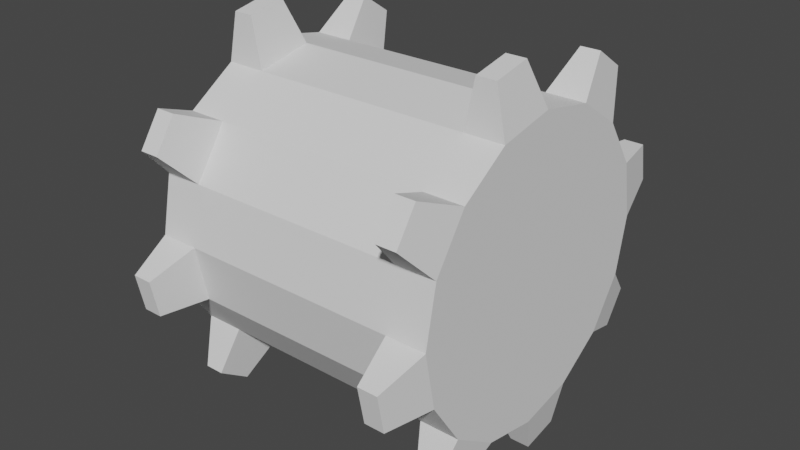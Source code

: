 # Source: drivewheel001.blend  (saved by Blender 2.80.75; exported with 4.5.12 LTS)
import bpy
from mathutils import Matrix  # noqa: F401  (used for matrix-valued properties, if any)

bpy.ops.wm.read_factory_settings(use_empty=True)
scene = bpy.context.scene
scene.name = 'Scene'

# ---- collections
col_collection = bpy.data.collections.new('Collection'); scene.collection.children.link(col_collection)

# ---- world
world_world = bpy.data.worlds.new('World'); scene.world = world_world
world_world.use_nodes = True; world_world.node_tree.nodes.clear()
_N = world_world.node_tree.nodes; _L = world_world.node_tree.links
n0 = _N.new('ShaderNodeOutputWorld'); n0.name = 'World Output'; n0.location = (300, 300)
n1 = _N.new('ShaderNodeBackground'); n1.name = 'Background'; n1.location = (10, 300)
n1.inputs[0].default_value = (0.05088, 0.05088, 0.05088, 1.0)
_L.new(n1.outputs[0], n0.inputs[0])
n0.is_active_output = True
world_world.color = (0.05088, 0.05088, 0.05088)
world_world.use_sun_shadow = False
world_world.sun_shadow_jitter_overblur = 0.0

# ---- meshes
me_cylinder = bpy.data.meshes.new('Cylinder')
me_cylinder.from_pydata([(0.0, 1.0, -1.0), (0.0, 1.0, 1.0), (0.3827, 0.9239, -1.0), (0.3827, 0.9239, 1.0), (0.7071, 0.7071, -1.0), (0.7071, 0.7071, 1.0), (0.9239, 0.3827, -1.0), (0.9239, 0.3827, 1.0), (1.0, -4.371e-08, -1.0), (1.0, -4.371e-08, 1.0), (0.9239, -0.3827, -1.0), (0.9239, -0.3827, 1.0), (0.7071, -0.7071, -1.0), (0.7071, -0.7071, 1.0), (0.3827, -0.9239, -1.0), (0.3827, -0.9239, 1.0), (1.51e-07, -1.0, -1.0), (1.51e-07, -1.0, 1.0), (-0.3827, -0.9239, -1.0), (-0.3827, -0.9239, 1.0), (-0.7071, -0.7071, -1.0), (-0.7071, -0.7071, 1.0), (-0.9239, -0.3827, -1.0), (-0.9239, -0.3827, 1.0), (-1.0, 1.192e-08, -1.0), (-1.0, 1.192e-08, 1.0), (-0.9239, 0.3827, -1.0), (-0.9239, 0.3827, 1.0), (-0.7071, 0.7071, -1.0), (-0.7071, 0.7071, 1.0), (-0.3827, 0.9239, -1.0), (-0.3827, 0.9239, 1.0), (-3.053e-08, 1.0, -0.7377), (3.053e-08, 1.0, 0.7377), (0.3827, 0.9239, 0.7377), (0.3827, 0.9239, -0.7377), (0.7071, 0.7071, 0.7377), (0.7071, 0.7071, -0.7377), (0.9239, 0.3827, 0.7377), (0.9239, 0.3827, -0.7377), (1.0, -4.371e-08, 0.7377), (1.0, -4.371e-08, -0.7377), (0.9239, -0.3827, 0.7377), (0.9239, -0.3827, -0.7377), (0.7071, -0.7071, 0.7377), (0.7071, -0.7071, -0.7377), (0.3827, -0.9239, 0.7377), (0.3827, -0.9239, -0.7377), (1.815e-07, -1.0, 0.7377), (1.205e-07, -1.0, -0.7377), (-0.3827, -0.9239, 0.7377), (-0.3827, -0.9239, -0.7377), (-0.7071, -0.7071, 0.7377), (-0.7071, -0.7071, -0.7377), (-0.9239, -0.3827, 0.7377), (-0.9239, -0.3827, -0.7377), (-1.0, 1.192e-08, 0.7377), (-1.0, 1.192e-08, -0.7377), (-0.9239, 0.3827, 0.7377), (-0.9239, 0.3827, -0.7377), (-0.7071, 0.7071, 0.7377), (-0.7071, 0.7071, -0.7377), (-0.3827, 0.9239, 0.7377), (-0.3827, 0.9239, -0.7377), (-0.1264, 1.296, 0.8033), (-0.1264, 1.296, 0.9344), (0.6128, 1.149, -0.8033), (0.6128, 1.149, -0.9344), (0.8271, 1.006, -0.9344), (0.8271, 1.006, 0.9344), (0.6128, 1.149, 0.9344), (0.8271, 1.006, -0.8033), (1.246, 0.3792, -0.8033), (1.246, 0.3792, -0.9344), (1.296, 0.1264, -0.9344), (1.296, 0.1264, 0.9344), (1.246, 0.3792, 0.9344), (1.296, 0.1264, -0.8033), (1.149, -0.6128, -0.8033), (1.149, -0.6128, -0.9344), (1.006, -0.8271, -0.9344), (1.006, -0.8271, 0.9344), (1.149, -0.6128, 0.9344), (1.006, -0.8271, -0.8033), (0.3792, -1.246, -0.8033), (0.3792, -1.246, -0.9344), (0.1264, -1.296, -0.9344), (0.1264, -1.296, 0.9344), (0.3792, -1.246, 0.9344), (0.1264, -1.296, -0.8033), (-0.6128, -1.149, -0.8033), (-0.6128, -1.149, -0.9344), (-0.8271, -1.006, -0.9344), (-0.8271, -1.006, 0.9344), (-0.6128, -1.149, 0.9344), (-0.8271, -1.006, -0.8033), (-1.246, -0.3792, -0.8033), (-1.246, -0.3792, -0.9344), (-1.296, -0.1264, -0.9344), (-1.296, -0.1264, 0.9344), (-1.246, -0.3792, 0.9344), (-1.296, -0.1264, -0.8033), (-1.149, 0.6128, -0.8033), (-1.149, 0.6128, -0.9344), (-1.006, 0.8271, -0.9344), (-1.006, 0.8271, 0.9344), (-1.149, 0.6128, 0.9344), (-1.006, 0.8271, -0.8033), (-0.3792, 1.246, -0.8033), (-0.3792, 1.246, -0.9344), (-0.1264, 1.296, -0.9344), (-0.3792, 1.246, 0.9344), (-0.1264, 1.296, -0.8033), (0.6128, 1.149, 0.8033), (0.8271, 1.006, 0.8033), (1.246, 0.3792, 0.8033), (1.296, 0.1264, 0.8033), (1.149, -0.6128, 0.8033), (1.006, -0.8271, 0.8033), (0.3792, -1.246, 0.8033), (0.1264, -1.296, 0.8033), (-0.6128, -1.149, 0.8033), (-0.8271, -1.006, 0.8033), (-1.246, -0.3792, 0.8033), (-1.296, -0.1264, 0.8033), (-1.149, 0.6128, 0.8033), (-1.006, 0.8271, 0.8033), (-0.3792, 1.246, 0.8033)], [], [(33, 1, 3, 34), (39, 41, 77, 72), (36, 5, 7, 38), (49, 16, 86, 89), (40, 9, 11, 42), (34, 3, 70, 113), (44, 13, 15, 46), (29, 60, 126, 105), (48, 17, 19, 50), (15, 17, 87, 88), (52, 21, 23, 54), (44, 42, 117, 118), (56, 25, 27, 58), (16, 14, 85, 86), (3, 1, 31, 29, 27, 25, 23, 21, 19, 17, 15, 13, 11, 9, 7, 5), (60, 29, 31, 62), (32, 0, 110, 112), (0, 2, 4, 6, 8, 10, 12, 14, 16, 18, 20, 22, 24, 26, 28, 30), (58, 27, 106, 125), (63, 62, 33, 32), (28, 61, 63, 30), (61, 60, 62, 63), (43, 45, 83, 78), (59, 58, 60, 61), (24, 57, 59, 26), (57, 56, 58, 59), (14, 47, 84, 85), (55, 54, 56, 57), (20, 53, 55, 22), (53, 52, 54, 55), (31, 1, 65, 111), (51, 50, 52, 53), (16, 49, 51, 18), (49, 48, 50, 51), (0, 30, 109, 110), (47, 46, 48, 49), (12, 45, 47, 14), (45, 44, 46, 47), (25, 56, 124, 99), (43, 42, 44, 45), (8, 41, 43, 10), (41, 40, 42, 43), (30, 63, 108, 109), (39, 38, 40, 41), (4, 37, 39, 6), (37, 36, 38, 39), (48, 46, 119, 120), (35, 34, 36, 37), (0, 32, 35, 2), (32, 33, 34, 35), (113, 70, 69, 114), (115, 76, 75, 116), (117, 82, 81, 118), (119, 88, 87, 120), (121, 94, 93, 122), (123, 100, 99, 124), (125, 106, 105, 126), (127, 111, 65, 64), (109, 108, 112, 110), (103, 102, 107, 104), (97, 96, 101, 98), (91, 90, 95, 92), (85, 84, 89, 86), (79, 78, 83, 80), (73, 72, 77, 74), (67, 66, 71, 68), (62, 31, 111, 127), (5, 36, 114, 69), (40, 38, 115, 116), (18, 51, 90, 91), (63, 32, 112, 108), (38, 7, 76, 115), (20, 18, 91, 92), (1, 33, 64, 65), (33, 62, 127, 64), (19, 21, 93, 94), (2, 35, 66, 67), (35, 37, 71, 66), (9, 40, 116, 75), (53, 20, 92, 95), (4, 2, 67, 68), (36, 34, 113, 114), (3, 5, 69, 70), (59, 61, 107, 102), (42, 11, 82, 117), (37, 4, 68, 71), (60, 58, 125, 126), (22, 55, 96, 97), (13, 44, 118, 81), (24, 22, 97, 98), (23, 25, 99, 100), (6, 39, 72, 73), (55, 57, 101, 96), (46, 15, 88, 119), (57, 24, 98, 101), (8, 6, 73, 74), (56, 54, 123, 124), (7, 9, 75, 76), (17, 48, 120, 87), (41, 8, 74, 77), (26, 59, 102, 103), (51, 53, 95, 90), (50, 19, 94, 121), (28, 26, 103, 104), (52, 50, 121, 122), (27, 29, 105, 106), (10, 43, 78, 79), (21, 52, 122, 93), (61, 28, 104, 107), (12, 10, 79, 80), (11, 13, 81, 82), (47, 49, 89, 84), (54, 23, 100, 123), (45, 12, 80, 83)])
_uv = me_cylinder.uv_layers.new(name='UVMap')
_uv.uv.foreach_set('vector', [1.0, 0.8333, 1.0, 1.0, 0.9375, 1.0, 0.9375, 0.8333, 0.8125, 0.6667, 0.75, 0.6667, 0.75, 0.6667, 0.8125, 0.6667, 0.875, 0.8333, 0.875, 1.0, 0.8125, 1.0, 0.8125, 0.8333, 0.5, 0.6667, 0.5, 0.5, 0.5, 0.5, 0.5, 0.6667, 0.75, 0.8333, 0.75, 1.0, 0.6875, 1.0, 0.6875, 0.8333, 0.9375, 0.8333, 0.9375, 1.0, 0.9375, 1.0, 0.9375, 0.8333, 0.625, 0.8333, 0.625, 1.0, 0.5625, 1.0, 0.5625, 0.8333, 0.125, 1.0, 0.125, 0.8333, 0.125, 0.8333, 0.125, 1.0, 0.5, 0.8333, 0.5, 1.0, 0.4375, 1.0, 0.4375, 0.8333, 0.3418, 0.02827, 0.25, 0.01, 0.25, 0.01, 0.3418, 0.02827, 0.375, 0.8333, 0.375, 1.0, 0.3125, 1.0, 0.3125, 0.8333, 0.625, 0.8333, 0.6875, 0.8333, 0.6875, 0.8333, 0.625, 0.8333, 0.25, 0.8333, 0.25, 1.0, 0.1875, 1.0, 0.1875, 0.8333, 0.75, 0.01, 0.8418, 0.02827, 0.8418, 0.02827, 0.75, 0.01, 0.3418, 0.4717, 0.25, 0.49, 0.1582, 0.4717, 0.08029, 0.4197, 0.02827, 0.3418, 0.01, 0.25, 0.02827, 0.1582, 0.08029, 0.08029, 0.1582, 0.02827, 0.25, 0.01, 0.3418, 0.02827, 0.4197, 0.08029, 0.4717, 0.1582, 0.49, 0.25, 0.4717, 0.3418, 0.4197, 0.4197, 0.125, 0.8333, 0.125, 1.0, 0.0625, 1.0, 0.0625, 0.8333, 1.0, 0.6667, 1.0, 0.5, 1.0, 0.5, 1.0, 0.6667, 0.75, 0.49, 0.8418, 0.4717, 0.9197, 0.4197, 0.9717, 0.3418, 0.99, 0.25, 0.9717, 0.1582, 0.9197, 0.08029, 0.8418, 0.02827, 0.75, 0.01, 0.6582, 0.02827, 0.5803, 0.08029, 0.5283, 0.1582, 0.51, 0.25, 0.5283, 0.3418, 0.5803, 0.4197, 0.6582, 0.4717, 0.1875, 0.8333, 0.1875, 1.0, 0.1875, 1.0, 0.1875, 0.8333, 0.0625, 0.6667, 0.0625, 0.8333, 0.0, 0.8333, 0.0, 0.6667, 0.125, 0.5, 0.125, 0.6667, 0.0625, 0.6667, 0.0625, 0.5, 0.125, 0.6667, 0.125, 0.8333, 0.0625, 0.8333, 0.0625, 0.6667, 0.6875, 0.6667, 0.625, 0.6667, 0.625, 0.6667, 0.6875, 0.6667, 0.1875, 0.6667, 0.1875, 0.8333, 0.125, 0.8333, 0.125, 0.6667, 0.25, 0.5, 0.25, 0.6667, 0.1875, 0.6667, 0.1875, 0.5, 0.25, 0.6667, 0.25, 0.8333, 0.1875, 0.8333, 0.1875, 0.6667, 0.5625, 0.5, 0.5625, 0.6667, 0.5625, 0.6667, 0.5625, 0.5, 0.3125, 0.6667, 0.3125, 0.8333, 0.25, 0.8333, 0.25, 0.6667, 0.375, 0.5, 0.375, 0.6667, 0.3125, 0.6667, 0.3125, 0.5, 0.375, 0.6667, 0.375, 0.8333, 0.3125, 0.8333, 0.3125, 0.6667, 0.1582, 0.4717, 0.25, 0.49, 0.25, 0.49, 0.1582, 0.4717, 0.4375, 0.6667, 0.4375, 0.8333, 0.375, 0.8333, 0.375, 0.6667, 0.5, 0.5, 0.5, 0.6667, 0.4375, 0.6667, 0.4375, 0.5, 0.5, 0.6667, 0.5, 0.8333, 0.4375, 0.8333, 0.4375, 0.6667, 0.75, 0.49, 0.6582, 0.4717, 0.6582, 0.4717, 0.75, 0.49, 0.5625, 0.6667, 0.5625, 0.8333, 0.5, 0.8333, 0.5, 0.6667, 0.625, 0.5, 0.625, 0.6667, 0.5625, 0.6667, 0.5625, 0.5, 0.625, 0.6667, 0.625, 0.8333, 0.5625, 0.8333, 0.5625, 0.6667, 0.25, 1.0, 0.25, 0.8333, 0.25, 0.8333, 0.25, 1.0, 0.6875, 0.6667, 0.6875, 0.8333, 0.625, 0.8333, 0.625, 0.6667, 0.75, 0.5, 0.75, 0.6667, 0.6875, 0.6667, 0.6875, 0.5, 0.75, 0.6667, 0.75, 0.8333, 0.6875, 0.8333, 0.6875, 0.6667, 0.0625, 0.5, 0.0625, 0.6667, 0.0625, 0.6667, 0.0625, 0.5, 0.8125, 0.6667, 0.8125, 0.8333, 0.75, 0.8333, 0.75, 0.6667, 0.875, 0.5, 0.875, 0.6667, 0.8125, 0.6667, 0.8125, 0.5, 0.875, 0.6667, 0.875, 0.8333, 0.8125, 0.8333, 0.8125, 0.6667, 0.5, 0.8333, 0.5625, 0.8333, 0.5625, 0.8333, 0.5, 0.8333, 0.9375, 0.6667, 0.9375, 0.8333, 0.875, 0.8333, 0.875, 0.6667, 1.0, 0.5, 1.0, 0.6667, 0.9375, 0.6667, 0.9375, 0.5, 1.0, 0.6667, 1.0, 0.8333, 0.9375, 0.8333, 0.9375, 0.6667, 0.9375, 0.8333, 0.9375, 1.0, 0.875, 1.0, 0.875, 0.8333, 0.8125, 0.8333, 0.8125, 1.0, 0.75, 1.0, 0.75, 0.8333, 0.6875, 0.8333, 0.6875, 1.0, 0.625, 1.0, 0.625, 0.8333, 0.5625, 0.8333, 0.5625, 1.0, 0.5, 1.0, 0.5, 0.8333, 0.4375, 0.8333, 0.4375, 1.0, 0.375, 1.0, 0.375, 0.8333, 0.3125, 0.8333, 0.3125, 1.0, 0.25, 1.0, 0.25, 0.8333, 0.1875, 0.8333, 0.1875, 1.0, 0.125, 1.0, 0.125, 0.8333, 0.0625, 0.8333, 0.0625, 1.0, 0.0, 1.0, 0.0, 0.8333, 0.0625, 0.5, 0.0625, 0.6667, 0.0, 0.6667, 0.0, 0.5, 0.1875, 0.5, 0.1875, 0.6667, 0.125, 0.6667, 0.125, 0.5, 0.3125, 0.5, 0.3125, 0.6667, 0.25, 0.6667, 0.25, 0.5, 0.4375, 0.5, 0.4375, 0.6667, 0.375, 0.6667, 0.375, 0.5, 0.5625, 0.5, 0.5625, 0.6667, 0.5, 0.6667, 0.5, 0.5, 0.6875, 0.5, 0.6875, 0.6667, 0.625, 0.6667, 0.625, 0.5, 0.8125, 0.5, 0.8125, 0.6667, 0.75, 0.6667, 0.75, 0.5, 0.9375, 0.5, 0.9375, 0.6667, 0.875, 0.6667, 0.875, 0.5, 0.0625, 0.8333, 0.0625, 1.0, 0.0625, 1.0, 0.0625, 0.8333, 0.875, 1.0, 0.875, 0.8333, 0.875, 0.8333, 0.875, 1.0, 0.75, 0.8333, 0.8125, 0.8333, 0.8125, 0.8333, 0.75, 0.8333, 0.4375, 0.5, 0.4375, 0.6667, 0.4375, 0.6667, 0.4375, 0.5, 0.0625, 0.6667, 0.0, 0.6667, 0.0, 0.6667, 0.0625, 0.6667, 0.8125, 0.8333, 0.8125, 1.0, 0.8125, 1.0, 0.8125, 0.8333, 0.5803, 0.08029, 0.6582, 0.02827, 0.6582, 0.02827, 0.5803, 0.08029, 1.0, 1.0, 1.0, 0.8333, 1.0, 0.8333, 1.0, 1.0, 0.0, 0.8333, 0.0625, 0.8333, 0.0625, 0.8333, 0.0, 0.8333, 0.1582, 0.02827, 0.08029, 0.08029, 0.08029, 0.08029, 0.1582, 0.02827, 0.9375, 0.5, 0.9375, 0.6667, 0.9375, 0.6667, 0.9375, 0.5, 0.9375, 0.6667, 0.875, 0.6667, 0.875, 0.6667, 0.9375, 0.6667, 0.75, 1.0, 0.75, 0.8333, 0.75, 0.8333, 0.75, 1.0, 0.375, 0.6667, 0.375, 0.5, 0.375, 0.5, 0.375, 0.6667, 0.9197, 0.4197, 0.8418, 0.4717, 0.8418, 0.4717, 0.9197, 0.4197, 0.875, 0.8333, 0.9375, 0.8333, 0.9375, 0.8333, 0.875, 0.8333, 0.3418, 0.4717, 0.4197, 0.4197, 0.4197, 0.4197, 0.3418, 0.4717, 0.1875, 0.6667, 0.125, 0.6667, 0.125, 0.6667, 0.1875, 0.6667, 0.6875, 0.8333, 0.6875, 1.0, 0.6875, 1.0, 0.6875, 0.8333, 0.875, 0.6667, 0.875, 0.5, 0.875, 0.5, 0.875, 0.6667, 0.125, 0.8333, 0.1875, 0.8333, 0.1875, 0.8333, 0.125, 0.8333, 0.3125, 0.5, 0.3125, 0.6667, 0.3125, 0.6667, 0.3125, 0.5, 0.625, 1.0, 0.625, 0.8333, 0.625, 0.8333, 0.625, 1.0, 0.51, 0.25, 0.5283, 0.1582, 0.5283, 0.1582, 0.51, 0.25, 0.02827, 0.1582, 0.01, 0.25, 0.01, 0.25, 0.02827, 0.1582, 0.8125, 0.5, 0.8125, 0.6667, 0.8125, 0.6667, 0.8125, 0.5, 0.3125, 0.6667, 0.25, 0.6667, 0.25, 0.6667, 0.3125, 0.6667, 0.5625, 0.8333, 0.5625, 1.0, 0.5625, 1.0, 0.5625, 0.8333, 0.25, 0.6667, 0.25, 0.5, 0.25, 0.5, 0.25, 0.6667, 0.99, 0.25, 0.9717, 0.3418, 0.9717, 0.3418, 0.99, 0.25, 0.25, 0.8333, 0.3125, 0.8333, 0.3125, 0.8333, 0.25, 0.8333, 0.4717, 0.3418, 0.49, 0.25, 0.49, 0.25, 0.4717, 0.3418, 0.5, 1.0, 0.5, 0.8333, 0.5, 0.8333, 0.5, 1.0, 0.75, 0.6667, 0.75, 0.5, 0.75, 0.5, 0.75, 0.6667, 0.1875, 0.5, 0.1875, 0.6667, 0.1875, 0.6667, 0.1875, 0.5, 0.4375, 0.6667, 0.375, 0.6667, 0.375, 0.6667, 0.4375, 0.6667, 0.4375, 0.8333, 0.4375, 1.0, 0.4375, 1.0, 0.4375, 0.8333, 0.5803, 0.4197, 0.5283, 0.3418, 0.5283, 0.3418, 0.5803, 0.4197, 0.375, 0.8333, 0.4375, 0.8333, 0.4375, 0.8333, 0.375, 0.8333, 0.02827, 0.3418, 0.08029, 0.4197, 0.08029, 0.4197, 0.02827, 0.3418, 0.6875, 0.5, 0.6875, 0.6667, 0.6875, 0.6667, 0.6875, 0.5, 0.375, 1.0, 0.375, 0.8333, 0.375, 0.8333, 0.375, 1.0, 0.125, 0.6667, 0.125, 0.5, 0.125, 0.5, 0.125, 0.6667, 0.9197, 0.08029, 0.9717, 0.1582, 0.9717, 0.1582, 0.9197, 0.08029, 0.4717, 0.1582, 0.4197, 0.08029, 0.4197, 0.08029, 0.4717, 0.1582, 0.5625, 0.6667, 0.5, 0.6667, 0.5, 0.6667, 0.5625, 0.6667, 0.3125, 0.8333, 0.3125, 1.0, 0.3125, 1.0, 0.3125, 0.8333, 0.625, 0.6667, 0.625, 0.5, 0.625, 0.5, 0.625, 0.6667])
me_cylinder.use_remesh_preserve_volume = False
me_cylinder.use_remesh_preserve_attributes = False
me_cylinder.use_mirror_vertex_groups = False
me_cylinder.update()

# ---- objects
ob_cylinder = bpy.data.objects.new('Cylinder', me_cylinder)

# ---- transforms, parenting, visibility, modifiers, constraints
ob_cylinder.location = (0.0, 0.0, 0.0)
ob_cylinder.rotation_euler = (-0.0, 1.571, 0.0)
ob_cylinder.lineart.crease_threshold = 0.0

# ---- collection membership
col_collection.objects.link(ob_cylinder)

# ---- scene / render settings (as saved in the file)
scene.frame_start = 1; scene.frame_end = 250; scene.frame_set(1)
scene.render.engine = 'BLENDER_EEVEE_NEXT'
scene.cycles.use_denoising = False
scene.cycles.samples = 128
scene.cycles.sampling_pattern = 'TABULATED_SOBOL'
scene.cycles.use_adaptive_sampling = False
scene.cycles.use_light_tree = False
scene.view_settings.view_transform = 'Filmic'
bpy.context.view_layer.update()

# ---- added for rendering (the .blend has no active camera and no usable light): camera, sun
cam_auto = bpy.data.cameras.new('AutoCamera')
cam_auto.lens = 50.0
cam_auto.sensor_width = 36.0
cam_auto.clip_end = 1000.0
ob_auto_camera = bpy.data.objects.new('AutoCamera', cam_auto)
scene.collection.objects.link(ob_auto_camera)
ob_auto_camera.location = (3.86365, -4.63638, 3.09092)
ob_auto_camera.rotation_euler = (1.09748, -7.21219e-08, 0.694738)
scene.camera = ob_auto_camera
light_auto_sun = bpy.data.lights.new('AutoSun', 'SUN')
light_auto_sun.energy = 3.0
light_auto_sun.angle = 0.0523599
ob_auto_sun = bpy.data.objects.new('AutoSun', light_auto_sun)
scene.collection.objects.link(ob_auto_sun)
ob_auto_sun.rotation_euler = (0.872665, 0.174533, 0.523599)
bpy.context.view_layer.update()
